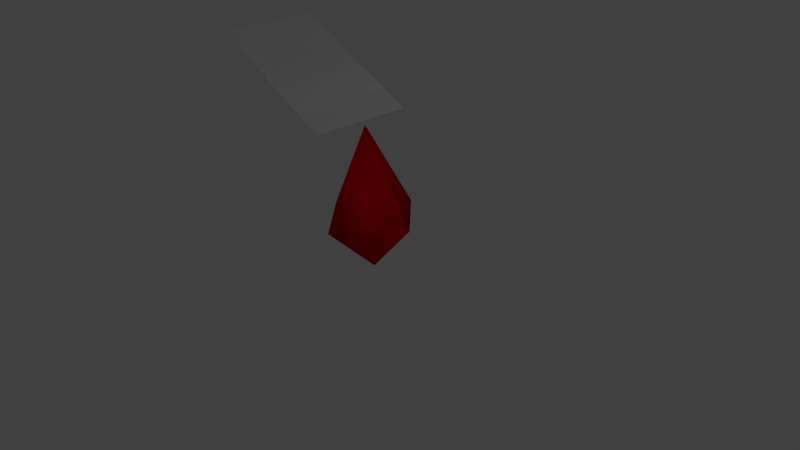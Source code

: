 # Source: pikmin_seed.blend  (saved by Blender 2.74.0; exported with 4.5.12 LTS)
import bpy
from mathutils import Matrix  # noqa: F401  (used for matrix-valued properties, if any)

bpy.ops.wm.read_factory_settings(use_empty=True)
scene = bpy.context.scene
scene.name = 'Scene'

# ---- collections
col_collection_1 = bpy.data.collections.new('Collection 1'); scene.collection.children.link(col_collection_1)

# ---- materials (node trees are filled in below, after node groups)
mat_blue = bpy.data.materials.new('blue')
mat_blue.alpha_threshold = 0.0
mat_blue.use_transparent_shadow = False
mat_blue.diffuse_color = (0.0, 0.0, 1.0, 1.0)
mat_blue.roughness = 0.5
mat_blue.specular_intensity = 0.0
mat_blue.line_color = (0.0, 0.0, 0.0, 1.0)
mat_leaf = bpy.data.materials.new('Leaf')
mat_leaf.alpha_threshold = 0.0
mat_leaf.use_transparent_shadow = False
mat_leaf.roughness = 0.5
mat_leaf.specular_intensity = 0.0
mat_yellow = bpy.data.materials.new('yellow')
mat_yellow.alpha_threshold = 0.0
mat_yellow.use_transparent_shadow = False
mat_yellow.diffuse_color = (1.0, 1.0, 0.0, 1.0)
mat_yellow.roughness = 0.5
mat_yellow.specular_intensity = 0.0
mat_yellow.line_color = (0.0, 0.0, 0.0, 1.0)
mat_red = bpy.data.materials.new('red')
mat_red.alpha_threshold = 0.0
mat_red.use_transparent_shadow = False
mat_red.diffuse_color = (1.0, 0.0, 0.0, 1.0)
mat_red.roughness = 0.5
mat_red.specular_intensity = 0.0

# ---- material node trees

# ---- world
world_world = bpy.data.worlds.new('World'); scene.world = world_world
world_world.color = (0.05088, 0.05088, 0.05088)
world_world.use_sun_shadow = False
world_world.sun_shadow_jitter_overblur = 0.0
world_world.cycles.sampling_method = 'MANUAL'
world_world.cycles.sample_map_resolution = 256

# ---- cameras
cam_camera = bpy.data.cameras.new('Camera')
cam_camera.clip_end = 100.0
cam_camera.lens = 35.0
cam_camera.sensor_width = 32.0
cam_camera.sensor_height = 18.0
cam_camera.ortho_scale = 7.314
cam_camera.dof.focus_distance = 0.0
cam_camera.dof.aperture_fstop = 128.0

# ---- lights
light_lamp = bpy.data.lights.new('Lamp', 'POINT')
light_lamp.transmission_factor = 0.0
light_lamp.cutoff_distance = 30.0
light_lamp.energy = 100.0
light_lamp.shadow_buffer_clip_start = 1.001
light_lamp.shadow_soft_size = 0.1
light_lamp.shadow_maximum_resolution = 0.006
light_lamp.use_absolute_resolution = True
light_lamp.cycles.use_multiple_importance_sampling = False

# ---- meshes
me_cone_002 = bpy.data.meshes.new('Cone.002')
me_cone_002.from_pydata([(-0.0283, 0.7, -1.278), (-0.09432, 0.0, -0.06994), (0.6707, -4.172e-08, -1.239), (-0.0283, -0.7, -1.278), (-0.7273, 0.0, -1.316), (0.009459, 0.0, -1.968), (-1.927, -0.6918, 0.8732), (-0.1485, -0.6918, -0.04207), (-1.927, 0.6918, 0.8732), (-0.1485, 0.6918, -0.04207)], [], [(3, 1, 4), (0, 1, 2), (4, 1, 0), (2, 1, 3), (4, 0, 5), (3, 4, 5), (2, 3, 5), (0, 2, 5), (6, 7, 9, 8)])
me_cone_002.polygons.foreach_set('use_smooth', [1, 1, 1, 1, 1, 1, 1, 1, 0])
me_cone_002.polygons.foreach_set('material_index', [0, 0, 0, 0, 0, 0, 0, 0, 1])
_uv = me_cone_002.uv_layers.new(name='UVMap')
_uv.uv.foreach_set('vector', [0.0, 0.0, 0.0, 0.0, 0.0, 0.0, 0.0, 0.0, 0.0, 0.0, 0.0, 0.0, 0.0, 0.0, 0.0, 0.0, 0.0, 0.0, 0.0, 0.0, 0.0, 0.0, 0.0, 0.0, 0.0, 0.0, 0.0, 0.0, 0.0, 0.0, 0.0, 0.0, 0.0, 0.0, 0.0, 0.0, 0.0, 0.0, 0.0, 0.0, 0.0, 0.0, 0.0, 0.0, 0.0, 0.0, 0.0, 0.0, 0.01917, 0.9881, 0.01917, -0.009792, 0.9808, -0.009792, 0.9808, 0.9881])
me_cone_002.materials.append(mat_blue)
me_cone_002.materials.append(mat_leaf)
me_cone_002.use_remesh_preserve_volume = False
me_cone_002.use_remesh_preserve_attributes = False
me_cone_002.use_mirror_vertex_groups = False
me_cone_002.update()
me_cone_001 = bpy.data.meshes.new('Cone.001')
me_cone_001.from_pydata([(-0.0283, 0.7, -1.278), (-0.09432, 0.0, -0.06994), (0.6707, -4.172e-08, -1.239), (-0.0283, -0.7, -1.278), (-0.7273, 0.0, -1.316), (0.009459, 0.0, -1.968), (-1.927, -0.6918, 0.8732), (-0.1485, -0.6918, -0.04207), (-1.927, 0.6918, 0.8732), (-0.1485, 0.6918, -0.04207)], [], [(3, 1, 4), (0, 1, 2), (4, 1, 0), (2, 1, 3), (4, 0, 5), (3, 4, 5), (2, 3, 5), (0, 2, 5), (6, 7, 9, 8)])
me_cone_001.polygons.foreach_set('use_smooth', [1, 1, 1, 1, 1, 1, 1, 1, 0])
me_cone_001.polygons.foreach_set('material_index', [0, 0, 0, 0, 0, 0, 0, 0, 1])
_uv = me_cone_001.uv_layers.new(name='UVMap')
_uv.uv.foreach_set('vector', [0.0, 0.0, 0.0, 0.0, 0.0, 0.0, 0.0, 0.0, 0.0, 0.0, 0.0, 0.0, 0.0, 0.0, 0.0, 0.0, 0.0, 0.0, 0.0, 0.0, 0.0, 0.0, 0.0, 0.0, 0.0, 0.0, 0.0, 0.0, 0.0, 0.0, 0.0, 0.0, 0.0, 0.0, 0.0, 0.0, 0.0, 0.0, 0.0, 0.0, 0.0, 0.0, 0.0, 0.0, 0.0, 0.0, 0.0, 0.0, 0.01917, 0.9881, 0.01917, -0.009792, 0.9808, -0.009792, 0.9808, 0.9881])
me_cone_001.materials.append(mat_yellow)
me_cone_001.materials.append(mat_leaf)
me_cone_001.use_remesh_preserve_volume = False
me_cone_001.use_remesh_preserve_attributes = False
me_cone_001.use_mirror_vertex_groups = False
me_cone_001.update()
me_cone = bpy.data.meshes.new('Cone')
me_cone.from_pydata([(-0.0283, 0.7, -1.278), (-0.09432, 0.0, -0.06994), (0.6707, -4.172e-08, -1.239), (-0.0283, -0.7, -1.278), (-0.7273, 0.0, -1.316), (0.009459, 0.0, -1.968), (-1.927, -0.6918, 0.8732), (-0.1485, -0.6918, -0.04207), (-1.927, 0.6918, 0.8732), (-0.1485, 0.6918, -0.04207)], [], [(3, 1, 4), (0, 1, 2), (4, 1, 0), (2, 1, 3), (4, 0, 5), (3, 4, 5), (2, 3, 5), (0, 2, 5), (6, 7, 9, 8)])
me_cone.polygons.foreach_set('use_smooth', [1, 1, 1, 1, 1, 1, 1, 1, 0])
me_cone.polygons.foreach_set('material_index', [0, 0, 0, 0, 0, 0, 0, 0, 1])
_uv = me_cone.uv_layers.new(name='UVMap')
_uv.uv.foreach_set('vector', [0.0, 0.0, 0.0, 0.0, 0.0, 0.0, 0.0, 0.0, 0.0, 0.0, 0.0, 0.0, 0.0, 0.0, 0.0, 0.0, 0.0, 0.0, 0.0, 0.0, 0.0, 0.0, 0.0, 0.0, 0.0, 0.0, 0.0, 0.0, 0.0, 0.0, 0.0, 0.0, 0.0, 0.0, 0.0, 0.0, 0.0, 0.0, 0.0, 0.0, 0.0, 0.0, 0.0, 0.0, 0.0, 0.0, 0.0, 0.0, 0.01917, 0.9881, 0.01917, -0.009792, 0.9808, -0.009792, 0.9808, 0.9881])
me_cone.materials.append(mat_red)
me_cone.materials.append(mat_leaf)
me_cone.use_remesh_preserve_volume = False
me_cone.use_remesh_preserve_attributes = False
me_cone.use_mirror_vertex_groups = False
me_cone.update()

# ---- objects
ob_blue_seed = bpy.data.objects.new('blue_seed', me_cone_002)
ob_yellow_seed = bpy.data.objects.new('yellow_seed', me_cone_001)
ob_red_seed = bpy.data.objects.new('red_seed', me_cone)
ob_lamp = bpy.data.objects.new('Lamp', light_lamp)
ob_camera = bpy.data.objects.new('Camera', cam_camera)

# ---- transforms, parenting, visibility, modifiers, constraints
ob_blue_seed.location = (0.0, 0.0, 1.805)
ob_blue_seed.hide_viewport = True
ob_blue_seed.lineart.crease_threshold = 0.0
ob_yellow_seed.location = (0.0, 0.0, 1.805)
ob_yellow_seed.lineart.crease_threshold = 0.0
ob_red_seed.location = (0.0, 0.0, 1.805)
ob_red_seed.hide_viewport = True
ob_red_seed.lineart.crease_threshold = 0.0
ob_lamp.location = (4.076, 1.005, 5.904)
ob_lamp.rotation_euler = (0.6503, 0.05522, 1.866)
ob_lamp.lock_rotations_4d = False
ob_lamp.empty_display_type = 'ARROWS'
ob_lamp.color = (0.0, 0.0, 0.0, 0.0)
ob_lamp.lineart.crease_threshold = 0.0
ob_camera.location = (7.481, -6.508, 5.344)
ob_camera.rotation_euler = (1.109, 0.01082, 0.8149)
ob_camera.lock_rotations_4d = False
ob_camera.empty_display_type = 'ARROWS'
ob_camera.color = (0.0, 0.0, 0.0, 0.0)
ob_camera.display_type = 'WIRE'
ob_camera.lineart.crease_threshold = 0.0

# ---- collection membership
col_collection_1.objects.link(ob_blue_seed)
col_collection_1.objects.link(ob_yellow_seed)
col_collection_1.objects.link(ob_red_seed)
col_collection_1.objects.link(ob_lamp)
col_collection_1.objects.link(ob_camera)

# ---- scene / render settings (as saved in the file)
scene.camera = ob_camera
scene.frame_start = 1; scene.frame_end = 250; scene.frame_set(1)
scene.render.engine = 'BLENDER_EEVEE_NEXT'
scene.render.resolution_percentage = 50
scene.render.dither_intensity = 0.0
scene.cycles.use_denoising = False
scene.cycles.samples = 10
scene.cycles.sampling_pattern = 'TABULATED_SOBOL'
scene.cycles.light_sampling_threshold = 0.0
scene.cycles.use_adaptive_sampling = False
scene.cycles.use_light_tree = False
scene.cycles.blur_glossy = 0.0
scene.cycles.pixel_filter_type = 'GAUSSIAN'
scene.cycles.sample_clamp_indirect = 0.0
scene.view_settings.view_transform = 'Standard'
bpy.context.view_layer.update()
